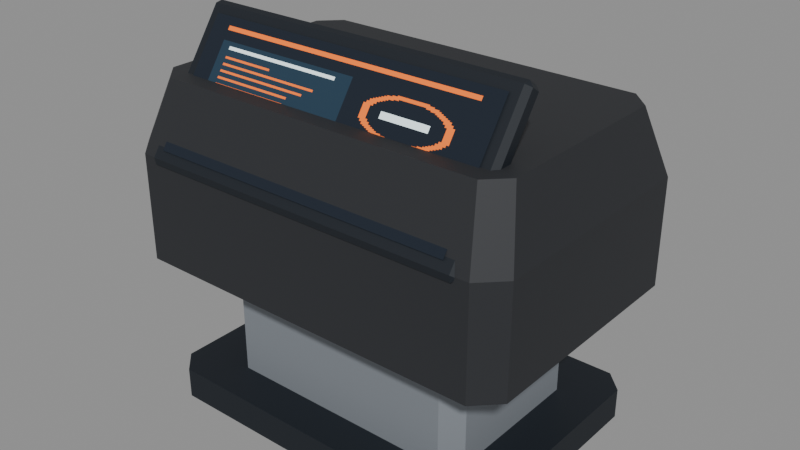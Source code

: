 # Source: terminal-console-standard-falkenfeld-kessler.blend  (saved by Blender 5.2.45; exported with 4.5.12 LTS)
import bpy
from mathutils import Matrix  # noqa: F401  (used for matrix-valued properties, if any)

bpy.ops.wm.read_factory_settings(use_empty=True)
scene = bpy.context.scene
scene.name = 'Scene'

# ---- images (referenced by path relative to the original .blend; pixels are not part of the script)
import os
ASSET_DIR = os.environ.get("B2B_ASSET_DIR", "")  # directory of the original .blend (textures are referenced by path, not embedded)
HERE = os.path.dirname(os.path.abspath(__file__))  # packed textures are extracted next to this script under _unpacked/

def load_image(name, relpath, width, height, colorspace="sRGB"):
    """Load a texture the original file referenced (path relative to the .blend, or extracted next to this script)."""
    p = next((c for c in (os.path.join(HERE, relpath), os.path.join(ASSET_DIR, relpath)) if relpath and os.path.exists(c)), "")
    if p:
        img = bpy.data.images.load(p, check_existing=True)
        img.name = name
    else:  # same state as the original file: an image datablock whose file is absent (Cycles renders it pink)
        img = bpy.data.images.new(name, width, height)
        img.source = "FILE"
        img.filepath = "//" + (relpath or name)
    img.colorspace_settings.name = colorspace
    return img
img_terminal_console_standard_falkenfeld_kessler_display = load_image('terminal-console-standard-falkenfeld-kessler-display', '_unpacked/terminal-console-standard-falkenfeld-kessler.d2338c37.png', 128, 128, 'sRGB')

# ---- materials (node trees are filled in below, after node groups)
mat_rubber = bpy.data.materials.new('Rubber')
mat_trim = bpy.data.materials.new('Trim')
mat_housing = bpy.data.materials.new('Housing')
mat_display = bpy.data.materials.new('Display')
mat_identity = bpy.data.materials.new('Identity')

# ---- material node trees
mat_rubber.use_nodes = True; mat_rubber.node_tree.nodes.clear()
_N = mat_rubber.node_tree.nodes; _L = mat_rubber.node_tree.links
n0 = _N.new('ShaderNodeBsdfPrincipled'); n0.name = 'Principled BSDF'; n0.location = (-200, 100)
n0.inputs[0].default_value = (0.005605, 0.009721, 0.016, 1.0)
n0.inputs[2].default_value = 0.63
n0.inputs[10].default_value = 0.005
n1 = _N.new('ShaderNodeOutputMaterial'); n1.name = 'Material Output'; n1.location = (200, 100)
_L.new(n0.outputs[0], n1.inputs[0])
n1.is_active_output = True
mat_trim.use_nodes = True; mat_trim.node_tree.nodes.clear()
_N = mat_trim.node_tree.nodes; _L = mat_trim.node_tree.links
n0 = _N.new('ShaderNodeBsdfPrincipled'); n0.name = 'Principled BSDF'; n0.location = (-200, 100)
n0.inputs[0].default_value = (0.2542, 0.2789, 0.3095, 1.0)
n0.inputs[1].default_value = 0.28
n0.inputs[2].default_value = 0.63
n0.inputs[10].default_value = 0.005
n1 = _N.new('ShaderNodeOutputMaterial'); n1.name = 'Material Output'; n1.location = (200, 100)
_L.new(n0.outputs[0], n1.inputs[0])
n1.is_active_output = True
mat_housing.use_nodes = True; mat_housing.node_tree.nodes.clear()
_N = mat_housing.node_tree.nodes; _L = mat_housing.node_tree.links
n0 = _N.new('ShaderNodeBsdfPrincipled'); n0.name = 'Principled BSDF'; n0.location = (-200, 100)
n0.inputs[0].default_value = (0.02416, 0.02624, 0.03071, 1.0)
n0.inputs[1].default_value = 0.12
n0.inputs[2].default_value = 0.63
n0.inputs[10].default_value = 0.005
n1 = _N.new('ShaderNodeOutputMaterial'); n1.name = 'Material Output'; n1.location = (200, 100)
_L.new(n0.outputs[0], n1.inputs[0])
n1.is_active_output = True
mat_display.use_nodes = True; mat_display.node_tree.nodes.clear()
_N = mat_display.node_tree.nodes; _L = mat_display.node_tree.links
n0 = _N.new('ShaderNodeBsdfPrincipled'); n0.name = 'Principled BSDF'; n0.location = (-200, 100)
n0.inputs[2].default_value = 0.88
n0.inputs[10].default_value = 0.005
n0.inputs[28].default_value = 0.65
n1 = _N.new('ShaderNodeOutputMaterial'); n1.name = 'Material Output'; n1.location = (200, 100)
n2 = _N.new('ShaderNodeTexImage'); n2.name = 'Image Texture'; n2.location = (0, 0)
n2.image = img_terminal_console_standard_falkenfeld_kessler_display
n2.interpolation = 'Closest'
_L.new(n0.outputs[0], n1.inputs[0])
_L.new(n2.outputs[0], n0.inputs[0])
_L.new(n2.outputs[0], n0.inputs[27])
n1.is_active_output = True
mat_identity.use_nodes = True; mat_identity.node_tree.nodes.clear()
_N = mat_identity.node_tree.nodes; _L = mat_identity.node_tree.links
n0 = _N.new('ShaderNodeBsdfPrincipled'); n0.name = 'Principled BSDF'; n0.location = (-200, 100)
n0.inputs[0].default_value = (0.7454, 0.1441, 0.01096, 1.0)
n0.inputs[2].default_value = 0.63
n0.inputs[10].default_value = 0.005
n1 = _N.new('ShaderNodeOutputMaterial'); n1.name = 'Material Output'; n1.location = (200, 100)
_L.new(n0.outputs[0], n1.inputs[0])
n1.is_active_output = True

# ---- meshes
me_base = bpy.data.meshes.new('Base')
me_base.from_pydata([(-0.285, -0.23, 0.0), (0.285, -0.23, 0.0), (0.32, -0.195, 0.0), (0.32, 0.195, 0.0), (0.285, 0.23, 0.0), (-0.285, 0.23, 0.0), (-0.32, 0.195, 0.0), (-0.32, -0.195, 0.0), (-0.285, -0.23, 0.055), (0.285, -0.23, 0.055), (0.32, -0.195, 0.055), (0.32, 0.195, 0.055), (0.285, 0.23, 0.055), (-0.285, 0.23, 0.055), (-0.32, 0.195, 0.055), (-0.32, -0.195, 0.055), (-0.2913, -0.2475, 0.4503), (-0.2913, -0.2496, 0.4625), (-0.3, -0.2424, 0.4575), (-0.2913, -0.09905, 0.6776), (-0.2913, -0.08687, 0.6797), (-0.3, -0.09189, 0.6725), (-0.2913, -0.2331, 0.4403), (-0.3, -0.2281, 0.4475), (-0.2913, -0.2209, 0.4424), (-0.2913, -0.07253, 0.6697), (-0.2913, -0.07038, 0.6575), (-0.3, -0.07755, 0.6625), (0.2913, -0.2475, 0.4503), (0.3, -0.2424, 0.4575), (0.2913, -0.2496, 0.4625), (0.2913, -0.08687, 0.6797), (0.2913, -0.09905, 0.6776), (0.3, -0.09189, 0.6725), (0.2913, -0.2331, 0.4403), (0.2913, -0.2209, 0.4424), (0.3, -0.2281, 0.4475), (0.2913, -0.07253, 0.6697), (0.3, -0.07755, 0.6625), (0.2913, -0.07038, 0.6575), (-0.134, 0.244, 0.323), (-0.134, 0.243, 0.324), (-0.135, 0.244, 0.324), (-0.134, 0.243, 0.336), (-0.134, 0.244, 0.337), (-0.135, 0.244, 0.336), (-0.134, 0.254, 0.323), (-0.135, 0.254, 0.324), (-0.134, 0.255, 0.324), (-0.134, 0.254, 0.337), (-0.134, 0.255, 0.336), (-0.135, 0.254, 0.336), (0.134, 0.244, 0.323), (0.135, 0.244, 0.324), (0.134, 0.243, 0.324), (0.134, 0.244, 0.337), (0.134, 0.243, 0.336), (0.135, 0.244, 0.336), (0.134, 0.254, 0.323), (0.134, 0.255, 0.324), (0.135, 0.254, 0.324), (0.134, 0.254, 0.337), (0.135, 0.254, 0.336), (0.134, 0.255, 0.336), (-0.134, 0.244, 0.358), (-0.134, 0.243, 0.359), (-0.135, 0.244, 0.359), (-0.134, 0.243, 0.371), (-0.134, 0.244, 0.372), (-0.135, 0.244, 0.371), (-0.134, 0.254, 0.358), (-0.135, 0.254, 0.359), (-0.134, 0.255, 0.359), (-0.134, 0.254, 0.372), (-0.134, 0.255, 0.371), (-0.135, 0.254, 0.371), (0.134, 0.244, 0.358), (0.135, 0.244, 0.359), (0.134, 0.243, 0.359), (0.134, 0.244, 0.372), (0.134, 0.243, 0.371), (0.135, 0.244, 0.371), (0.134, 0.254, 0.358), (0.134, 0.255, 0.359), (0.135, 0.254, 0.359), (0.134, 0.254, 0.372), (0.135, 0.254, 0.371), (0.134, 0.255, 0.371), (-0.134, 0.244, 0.393), (-0.134, 0.243, 0.394), (-0.135, 0.244, 0.394), (-0.134, 0.243, 0.406), (-0.134, 0.244, 0.407), (-0.135, 0.244, 0.406), (-0.134, 0.254, 0.393), (-0.135, 0.254, 0.394), (-0.134, 0.255, 0.394), (-0.134, 0.254, 0.407), (-0.134, 0.255, 0.406), (-0.135, 0.254, 0.406), (0.134, 0.244, 0.393), (0.135, 0.244, 0.394), (0.134, 0.243, 0.394), (0.134, 0.244, 0.407), (0.134, 0.243, 0.406), (0.135, 0.244, 0.406), (0.134, 0.254, 0.393), (0.134, 0.255, 0.394), (0.135, 0.254, 0.394), (0.134, 0.254, 0.407), (0.135, 0.254, 0.406), (0.134, 0.255, 0.406)], [], [(7, 6, 5, 4, 3, 2, 1, 0), (8, 9, 10, 11, 12, 13, 14, 15), (0, 1, 9, 8), (1, 2, 10, 9), (2, 3, 11, 10), (3, 4, 12, 11), (4, 5, 13, 12), (5, 6, 14, 13), (6, 7, 15, 14), (7, 0, 8, 15), (16, 17, 18), (19, 20, 21), (22, 23, 24), (25, 26, 27), (28, 29, 30), (31, 32, 33), (34, 35, 36), (37, 38, 39), (22, 16, 18, 23), (17, 19, 21, 18), (20, 25, 27, 21), (26, 24, 23, 27), (34, 22, 24, 35), (25, 37, 39, 26), (38, 36, 35, 39), (28, 34, 36, 29), (37, 31, 33, 38), (32, 30, 29, 33), (16, 28, 30, 17), (31, 20, 19, 32), (22, 34, 28, 16), (18, 21, 27, 23), (30, 32, 19, 17), (37, 25, 20, 31), (24, 26, 39, 35), (36, 38, 33, 29), (40, 41, 42), (43, 44, 45), (46, 47, 48), (49, 50, 51), (52, 53, 54), (55, 56, 57), (58, 59, 60), (61, 62, 63), (46, 40, 42, 47), (41, 43, 45, 42), (44, 49, 51, 45), (50, 48, 47, 51), (58, 46, 48, 59), (49, 61, 63, 50), (62, 60, 59, 63), (52, 58, 60, 53), (61, 55, 57, 62), (56, 54, 53, 57), (40, 52, 54, 41), (55, 44, 43, 56), (46, 58, 52, 40), (42, 45, 51, 47), (54, 56, 43, 41), (61, 49, 44, 55), (48, 50, 63, 59), (60, 62, 57, 53), (64, 65, 66), (67, 68, 69), (70, 71, 72), (73, 74, 75), (76, 77, 78), (79, 80, 81), (82, 83, 84), (85, 86, 87), (70, 64, 66, 71), (65, 67, 69, 66), (68, 73, 75, 69), (74, 72, 71, 75), (82, 70, 72, 83), (73, 85, 87, 74), (86, 84, 83, 87), (76, 82, 84, 77), (85, 79, 81, 86), (80, 78, 77, 81), (64, 76, 78, 65), (79, 68, 67, 80), (70, 82, 76, 64), (66, 69, 75, 71), (78, 80, 67, 65), (85, 73, 68, 79), (72, 74, 87, 83), (84, 86, 81, 77), (88, 89, 90), (91, 92, 93), (94, 95, 96), (97, 98, 99), (100, 101, 102), (103, 104, 105), (106, 107, 108), (109, 110, 111), (94, 88, 90, 95), (89, 91, 93, 90), (92, 97, 99, 93), (98, 96, 95, 99), (106, 94, 96, 107), (97, 109, 111, 98), (110, 108, 107, 111), (100, 106, 108, 101), (109, 103, 105, 110), (104, 102, 101, 105), (88, 100, 102, 89), (103, 92, 91, 104), (94, 106, 100, 88), (90, 93, 99, 95), (102, 104, 91, 89), (109, 97, 92, 103), (96, 98, 111, 107), (108, 110, 105, 101)])
me_base.materials.append(mat_rubber)
me_base.update()
me_supports = bpy.data.meshes.new('Supports')
me_supports.from_pydata([(-0.21, -0.16, 0.04), (0.21, -0.16, 0.04), (0.24, -0.13, 0.04), (0.24, 0.13, 0.04), (0.21, 0.16, 0.04), (-0.21, 0.16, 0.04), (-0.24, 0.13, 0.04), (-0.24, -0.13, 0.04), (-0.21, -0.16, 0.3), (0.21, -0.16, 0.3), (0.24, -0.13, 0.3), (0.24, 0.13, 0.3), (0.21, 0.16, 0.3), (-0.21, 0.16, 0.3), (-0.24, 0.13, 0.3), (-0.24, -0.13, 0.3)], [], [(7, 6, 5, 4, 3, 2, 1, 0), (8, 9, 10, 11, 12, 13, 14, 15), (0, 1, 9, 8), (1, 2, 10, 9), (2, 3, 11, 10), (3, 4, 12, 11), (4, 5, 13, 12), (5, 6, 14, 13), (6, 7, 15, 14), (7, 0, 8, 15)])
me_supports.materials.append(mat_trim)
me_supports.update()
me_housing = bpy.data.meshes.new('Housing')
me_housing.from_pydata([(-0.32, -0.245, 0.27), (0.32, -0.245, 0.27), (0.36, -0.205, 0.27), (0.36, 0.205, 0.27), (0.32, 0.245, 0.27), (-0.32, 0.245, 0.27), (-0.36, 0.205, 0.27), (-0.36, -0.205, 0.27), (-0.32, -0.245, 0.46), (0.32, -0.245, 0.46), (0.36, -0.205, 0.46), (0.36, 0.205, 0.46), (0.32, 0.245, 0.46), (-0.32, 0.245, 0.46), (-0.36, 0.205, 0.46), (-0.36, -0.205, 0.46), (-0.295, -0.2, 0.58), (0.295, -0.2, 0.58), (0.33, -0.165, 0.58), (0.33, 0.165, 0.58), (0.295, 0.2, 0.58), (-0.295, 0.2, 0.58), (-0.33, 0.165, 0.58), (-0.33, -0.165, 0.58)], [], [(7, 6, 5, 4, 3, 2, 1, 0), (16, 17, 18, 19, 20, 21, 22, 23), (0, 1, 9, 8), (1, 2, 10, 9), (2, 3, 11, 10), (3, 4, 12, 11), (4, 5, 13, 12), (5, 6, 14, 13), (6, 7, 15, 14), (7, 0, 8, 15), (8, 9, 17, 16), (9, 10, 18, 17), (10, 11, 19, 18), (11, 12, 20, 19), (12, 13, 21, 20), (13, 14, 22, 21), (14, 15, 23, 22), (15, 8, 16, 23)])
me_housing.materials.append(mat_housing)
me_housing.update()
me_main_screen = bpy.data.meshes.new('Main screen')
me_main_screen.from_pydata([(-0.276, -0.2429, 0.4764), (0.276, -0.2429, 0.4764), (0.276, -0.1098, 0.6665), (-0.276, -0.1098, 0.6665)], [], [(0, 1, 2, 3)])
_uv = me_main_screen.uv_layers.new(name='DisplayUV')
_uv.uv.foreach_set('vector', [0.0, 0.0, 1.0, 0.0, 1.0, 1.0, 0.0, 1.0])
me_main_screen.materials.append(mat_display)
me_main_screen.update()
me_cube_001 = bpy.data.meshes.new('Cube.001')
me_cube_001.from_pydata([(-0.3485, -0.166, 0.4375), (-0.3485, -0.17, 0.4415), (-0.3525, -0.166, 0.4415), (-0.3485, -0.17, 0.4685), (-0.3485, -0.166, 0.4725), (-0.3525, -0.166, 0.4685), (-0.3485, 0.146, 0.4375), (-0.3525, 0.146, 0.4415), (-0.3485, 0.15, 0.4415), (-0.3485, 0.146, 0.4725), (-0.3485, 0.15, 0.4685), (-0.3525, 0.146, 0.4685), (-0.3315, -0.166, 0.4375), (-0.3275, -0.166, 0.4415), (-0.3315, -0.17, 0.4415), (-0.3315, -0.166, 0.4725), (-0.3315, -0.17, 0.4685), (-0.3275, -0.166, 0.4685), (-0.3315, 0.146, 0.4375), (-0.3315, 0.15, 0.4415), (-0.3275, 0.146, 0.4415), (-0.3315, 0.146, 0.4725), (-0.3275, 0.146, 0.4685), (-0.3315, 0.15, 0.4685), (0.3315, -0.166, 0.4375), (0.3315, -0.17, 0.4415), (0.3275, -0.166, 0.4415), (0.3315, -0.17, 0.4685), (0.3315, -0.166, 0.4725), (0.3275, -0.166, 0.4685), (0.3315, 0.146, 0.4375), (0.3275, 0.146, 0.4415), (0.3315, 0.15, 0.4415), (0.3315, 0.146, 0.4725), (0.3315, 0.15, 0.4685), (0.3275, 0.146, 0.4685), (0.3485, -0.166, 0.4375), (0.3525, -0.166, 0.4415), (0.3485, -0.17, 0.4415), (0.3485, -0.166, 0.4725), (0.3485, -0.17, 0.4685), (0.3525, -0.166, 0.4685), (0.3485, 0.146, 0.4375), (0.3485, 0.15, 0.4415), (0.3525, 0.146, 0.4415), (0.3485, 0.146, 0.4725), (0.3525, 0.146, 0.4685), (0.3485, 0.15, 0.4685)], [], [(0, 1, 2), (3, 4, 5), (6, 7, 8), (9, 10, 11), (12, 13, 14), (15, 16, 17), (18, 19, 20), (21, 22, 23), (6, 0, 2, 7), (1, 3, 5, 2), (4, 9, 11, 5), (10, 8, 7, 11), (18, 6, 8, 19), (9, 21, 23, 10), (22, 20, 19, 23), (12, 18, 20, 13), (21, 15, 17, 22), (16, 14, 13, 17), (0, 12, 14, 1), (15, 4, 3, 16), (6, 18, 12, 0), (2, 5, 11, 7), (14, 16, 3, 1), (21, 9, 4, 15), (8, 10, 23, 19), (20, 22, 17, 13), (24, 25, 26), (27, 28, 29), (30, 31, 32), (33, 34, 35), (36, 37, 38), (39, 40, 41), (42, 43, 44), (45, 46, 47), (30, 24, 26, 31), (25, 27, 29, 26), (28, 33, 35, 29), (34, 32, 31, 35), (42, 30, 32, 43), (33, 45, 47, 34), (46, 44, 43, 47), (36, 42, 44, 37), (45, 39, 41, 46), (40, 38, 37, 41), (24, 36, 38, 25), (39, 28, 27, 40), (30, 42, 36, 24), (26, 29, 35, 31), (38, 40, 27, 25), (45, 33, 28, 39), (32, 34, 47, 43), (44, 46, 41, 37)])
me_cube_001.materials.append(mat_identity)
me_cube_001.update()

# ---- objects
ob_terminal_console_standard_falkenfeld_kessler = bpy.data.objects.new('terminal-console-standard-falkenfeld-kessler', None)
ob_rubber = bpy.data.objects.new('Rubber', me_base)
ob_trim = bpy.data.objects.new('Trim', me_supports)
ob_housing = bpy.data.objects.new('Housing', me_housing)
ob_display = bpy.data.objects.new('Display', me_main_screen)
ob_identity = bpy.data.objects.new('Identity', me_cube_001)

# ---- transforms, parenting, visibility, modifiers, constraints
ob_terminal_console_standard_falkenfeld_kessler.location = (0.0, 0.0, 0.0)
ob_rubber.parent = ob_terminal_console_standard_falkenfeld_kessler
ob_rubber.location = (0.0, 0.0, 0.0)
ob_trim.parent = ob_terminal_console_standard_falkenfeld_kessler
ob_trim.location = (0.0, 0.0, 0.0)
ob_housing.parent = ob_terminal_console_standard_falkenfeld_kessler
ob_housing.location = (0.0, 0.0, 0.0)
ob_display.parent = ob_terminal_console_standard_falkenfeld_kessler
ob_display.location = (0.0, 0.0, 0.0)
ob_identity.parent = ob_terminal_console_standard_falkenfeld_kessler
ob_identity.location = (0.0, 0.0, 0.0)

# ---- collection membership
scene.collection.objects.link(ob_terminal_console_standard_falkenfeld_kessler)
scene.collection.objects.link(ob_rubber)
scene.collection.objects.link(ob_trim)
scene.collection.objects.link(ob_housing)
scene.collection.objects.link(ob_display)
scene.collection.objects.link(ob_identity)

# ---- scene / render settings (as saved in the file)
scene.frame_start = 1; scene.frame_end = 250; scene.frame_set(1)
scene.render.engine = 'BLENDER_EEVEE_NEXT'
scene.render.bake_bias = 0.0
scene.render.bake_samples = 0
scene.render.compositor_device = 'GPU'
scene.eevee.use_volume_custom_range = False
scene.eevee.fast_gi_thickness_near = 0.1
scene.eevee.fast_gi_thickness_far = 0.0
scene.eevee.ray_tracing_options.screen_trace_thickness = 0.1
bpy.context.view_layer.update()

# ---- added for rendering (the .blend has no active camera and no usable light): camera, sun + grey world if the file has none
cam_auto = bpy.data.cameras.new('AutoCamera')
cam_auto.lens = 50.0
cam_auto.sensor_width = 36.0
cam_auto.clip_end = 1000.0
ob_auto_camera = bpy.data.objects.new('AutoCamera', cam_auto)
scene.collection.objects.link(ob_auto_camera)
ob_auto_camera.location = (1.02822, -1.23117, 1.16243)
ob_auto_camera.rotation_euler = (1.09748, -7.21219e-08, 0.694738)
scene.camera = ob_auto_camera
light_auto_sun = bpy.data.lights.new('AutoSun', 'SUN')
light_auto_sun.energy = 3.0
light_auto_sun.angle = 0.0523599
ob_auto_sun = bpy.data.objects.new('AutoSun', light_auto_sun)
scene.collection.objects.link(ob_auto_sun)
ob_auto_sun.rotation_euler = (0.872665, 0.174533, 0.523599)
if scene.world is None:
    world_auto = bpy.data.worlds.new('AutoWorld')
    world_auto.color = (0.3, 0.3, 0.3)
    scene.world = world_auto
bpy.context.view_layer.update()
